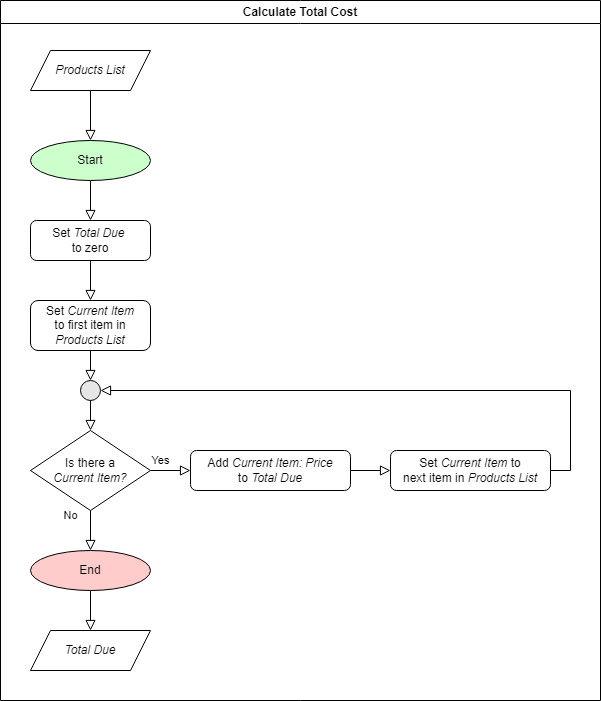

The diagram above was exported from draw.io. Its source (the exported page's mxGraphModel, read from the mxfile embedded in the PNG):
<mxGraphModel dx="2011" dy="2322" grid="1" gridSize="10" guides="1" tooltips="1" connect="1" arrows="1" fold="1" page="1" pageScale="1" pageWidth="827" pageHeight="1169" math="0" shadow="0">
  <root>
    <mxCell id="WIyWlLk6GJQsqaUBKTNV-0" />
    <mxCell id="WIyWlLk6GJQsqaUBKTNV-1" parent="WIyWlLk6GJQsqaUBKTNV-0" />
    <mxCell id="1ZZ9JVEzUdSkUFzOgpPH-23" value="Calculate Total Cost" style="swimlane;whiteSpace=wrap;html=1;" parent="WIyWlLk6GJQsqaUBKTNV-1" vertex="1">
      <mxGeometry x="-800" y="-1130" width="600" height="700" as="geometry" />
    </mxCell>
    <mxCell id="wXaQ89DoKQ5gEreFvlsR-0" value="Start" style="ellipse;whiteSpace=wrap;html=1;fillColor=#CCFFCC;" parent="1ZZ9JVEzUdSkUFzOgpPH-23" vertex="1">
      <mxGeometry x="30" y="140" width="120" height="40" as="geometry" />
    </mxCell>
    <mxCell id="wXaQ89DoKQ5gEreFvlsR-97" value="" style="rounded=0;html=1;jettySize=auto;orthogonalLoop=1;fontSize=11;endArrow=block;endFill=0;endSize=8;strokeWidth=1;shadow=0;labelBackgroundColor=none;edgeStyle=orthogonalEdgeStyle;fillColor=none;exitX=0.5;exitY=1;exitDx=0;exitDy=0;" parent="1ZZ9JVEzUdSkUFzOgpPH-23" source="wXaQ89DoKQ5gEreFvlsR-0" target="wXaQ89DoKQ5gEreFvlsR-100" edge="1">
      <mxGeometry relative="1" as="geometry">
        <mxPoint x="90" y="350" as="sourcePoint" />
        <mxPoint x="100" y="560" as="targetPoint" />
        <Array as="points" />
      </mxGeometry>
    </mxCell>
    <mxCell id="wXaQ89DoKQ5gEreFvlsR-100" value="Set&amp;nbsp;&lt;i&gt;Total Due&lt;/i&gt;&amp;nbsp;&lt;br&gt;to zero" style="rounded=1;whiteSpace=wrap;html=1;fontSize=12;glass=0;strokeWidth=1;shadow=0;" parent="1ZZ9JVEzUdSkUFzOgpPH-23" vertex="1">
      <mxGeometry x="30" y="220" width="120" height="40" as="geometry" />
    </mxCell>
    <mxCell id="1ZZ9JVEzUdSkUFzOgpPH-0" value="&lt;i&gt;Products List&lt;/i&gt;" style="shape=parallelogram;perimeter=parallelogramPerimeter;whiteSpace=wrap;html=1;fixedSize=1;" parent="1ZZ9JVEzUdSkUFzOgpPH-23" vertex="1">
      <mxGeometry x="30" y="50" width="120" height="40" as="geometry" />
    </mxCell>
    <mxCell id="1ZZ9JVEzUdSkUFzOgpPH-1" value="" style="rounded=0;html=1;jettySize=auto;orthogonalLoop=1;fontSize=11;endArrow=block;endFill=0;endSize=8;strokeWidth=1;shadow=0;labelBackgroundColor=none;edgeStyle=orthogonalEdgeStyle;fillColor=none;exitX=0.5;exitY=1;exitDx=0;exitDy=0;" parent="1ZZ9JVEzUdSkUFzOgpPH-23" source="1ZZ9JVEzUdSkUFzOgpPH-0" target="wXaQ89DoKQ5gEreFvlsR-0" edge="1">
      <mxGeometry relative="1" as="geometry">
        <mxPoint x="170" y="120" as="sourcePoint" />
        <mxPoint x="100" y="400" as="targetPoint" />
        <Array as="points" />
      </mxGeometry>
    </mxCell>
    <mxCell id="1ZZ9JVEzUdSkUFzOgpPH-2" value="Is there a &lt;br&gt;&lt;i&gt;Current Item?&lt;/i&gt;" style="rhombus;whiteSpace=wrap;html=1;" parent="1ZZ9JVEzUdSkUFzOgpPH-23" vertex="1">
      <mxGeometry x="30" y="430" width="120" height="80" as="geometry" />
    </mxCell>
    <mxCell id="1ZZ9JVEzUdSkUFzOgpPH-3" value="Yes" style="edgeStyle=orthogonalEdgeStyle;rounded=0;orthogonalLoop=1;jettySize=auto;html=1;endArrow=block;endFill=0;endSize=8;exitX=1;exitY=0.5;exitDx=0;exitDy=0;entryX=0;entryY=0.5;entryDx=0;entryDy=0;" parent="1ZZ9JVEzUdSkUFzOgpPH-23" source="1ZZ9JVEzUdSkUFzOgpPH-2" target="1ZZ9JVEzUdSkUFzOgpPH-10" edge="1">
      <mxGeometry x="-0.5" y="10" relative="1" as="geometry">
        <mxPoint x="-46" y="650" as="sourcePoint" />
        <mxPoint x="190" y="460" as="targetPoint" />
        <mxPoint as="offset" />
      </mxGeometry>
    </mxCell>
    <mxCell id="1ZZ9JVEzUdSkUFzOgpPH-4" value="No" style="edgeStyle=orthogonalEdgeStyle;rounded=0;orthogonalLoop=1;jettySize=auto;html=1;endArrow=block;endFill=0;endSize=8;exitX=0.5;exitY=1;exitDx=0;exitDy=0;entryX=0.5;entryY=0;entryDx=0;entryDy=0;" parent="1ZZ9JVEzUdSkUFzOgpPH-23" source="1ZZ9JVEzUdSkUFzOgpPH-2" target="wXaQ89DoKQ5gEreFvlsR-149" edge="1">
      <mxGeometry x="-0.7368" y="-20" relative="1" as="geometry">
        <mxPoint x="-19" y="280" as="sourcePoint" />
        <mxPoint x="90" y="550" as="targetPoint" />
        <mxPoint as="offset" />
      </mxGeometry>
    </mxCell>
    <mxCell id="1ZZ9JVEzUdSkUFzOgpPH-5" value="" style="ellipse;whiteSpace=wrap;html=1;aspect=fixed;fillColor=#E6E6E6;" parent="1ZZ9JVEzUdSkUFzOgpPH-23" vertex="1">
      <mxGeometry x="80" y="380" width="20" height="20" as="geometry" />
    </mxCell>
    <mxCell id="1ZZ9JVEzUdSkUFzOgpPH-6" value="" style="edgeStyle=orthogonalEdgeStyle;rounded=0;orthogonalLoop=1;jettySize=auto;html=1;endArrow=block;endFill=0;endSize=8;exitX=1;exitY=0.5;exitDx=0;exitDy=0;entryX=1;entryY=0.5;entryDx=0;entryDy=0;" parent="1ZZ9JVEzUdSkUFzOgpPH-23" source="1ZZ9JVEzUdSkUFzOgpPH-9" target="1ZZ9JVEzUdSkUFzOgpPH-5" edge="1">
      <mxGeometry relative="1" as="geometry">
        <mxPoint x="250" y="60" as="sourcePoint" />
        <mxPoint x="184" y="240" as="targetPoint" />
        <Array as="points">
          <mxPoint x="570" y="470" />
          <mxPoint x="570" y="390" />
        </Array>
      </mxGeometry>
    </mxCell>
    <mxCell id="1ZZ9JVEzUdSkUFzOgpPH-7" value="" style="edgeStyle=orthogonalEdgeStyle;rounded=0;orthogonalLoop=1;jettySize=auto;html=1;endArrow=block;endFill=0;endSize=8;exitX=0.5;exitY=1;exitDx=0;exitDy=0;entryX=0.5;entryY=0;entryDx=0;entryDy=0;" parent="1ZZ9JVEzUdSkUFzOgpPH-23" source="1ZZ9JVEzUdSkUFzOgpPH-5" target="1ZZ9JVEzUdSkUFzOgpPH-2" edge="1">
      <mxGeometry relative="1" as="geometry">
        <mxPoint x="-216" y="110" as="sourcePoint" />
        <mxPoint x="-240" y="170" as="targetPoint" />
      </mxGeometry>
    </mxCell>
    <mxCell id="1ZZ9JVEzUdSkUFzOgpPH-9" value="Set &lt;i&gt;Current Item&amp;nbsp;&lt;/i&gt;to &lt;br&gt;next item in&amp;nbsp;&lt;i&gt;Products&amp;nbsp;&lt;/i&gt;&lt;i&gt;List&lt;/i&gt;" style="rounded=1;whiteSpace=wrap;html=1;fontSize=12;glass=0;strokeWidth=1;shadow=0;" parent="1ZZ9JVEzUdSkUFzOgpPH-23" vertex="1">
      <mxGeometry x="390" y="450" width="160" height="40" as="geometry" />
    </mxCell>
    <mxCell id="1ZZ9JVEzUdSkUFzOgpPH-10" value="Add &lt;i&gt;Current Item: Price&lt;br&gt;&lt;/i&gt;to &lt;i&gt;Total Due&lt;/i&gt;" style="rounded=1;whiteSpace=wrap;html=1;fontSize=12;glass=0;strokeWidth=1;shadow=0;" parent="1ZZ9JVEzUdSkUFzOgpPH-23" vertex="1">
      <mxGeometry x="190" y="450" width="160" height="40" as="geometry" />
    </mxCell>
    <mxCell id="1ZZ9JVEzUdSkUFzOgpPH-11" style="edgeStyle=orthogonalEdgeStyle;rounded=0;orthogonalLoop=1;jettySize=auto;html=1;exitX=0.5;exitY=1;exitDx=0;exitDy=0;entryX=0.5;entryY=0;entryDx=0;entryDy=0;endArrow=block;endFill=0;endSize=8;" parent="1ZZ9JVEzUdSkUFzOgpPH-23" source="1ZZ9JVEzUdSkUFzOgpPH-12" target="1ZZ9JVEzUdSkUFzOgpPH-5" edge="1">
      <mxGeometry relative="1" as="geometry">
        <mxPoint x="520" y="340" as="sourcePoint" />
        <mxPoint x="80" y="390" as="targetPoint" />
      </mxGeometry>
    </mxCell>
    <mxCell id="1ZZ9JVEzUdSkUFzOgpPH-12" value="Set &lt;i&gt;Current Item&lt;br&gt;&lt;/i&gt;to first item in&lt;br&gt;&lt;i&gt;Products List&lt;/i&gt;" style="rounded=1;whiteSpace=wrap;html=1;fontSize=12;glass=0;strokeWidth=1;shadow=0;" parent="1ZZ9JVEzUdSkUFzOgpPH-23" vertex="1">
      <mxGeometry x="30" y="300" width="120" height="50" as="geometry" />
    </mxCell>
    <mxCell id="wXaQ89DoKQ5gEreFvlsR-96" value="" style="rounded=0;html=1;jettySize=auto;orthogonalLoop=1;fontSize=11;endArrow=block;endFill=0;endSize=8;strokeWidth=1;shadow=0;labelBackgroundColor=none;edgeStyle=orthogonalEdgeStyle;exitX=0.5;exitY=1;exitDx=0;exitDy=0;fillColor=none;entryX=0.5;entryY=0;entryDx=0;entryDy=0;" parent="1ZZ9JVEzUdSkUFzOgpPH-23" source="wXaQ89DoKQ5gEreFvlsR-100" target="1ZZ9JVEzUdSkUFzOgpPH-12" edge="1">
      <mxGeometry relative="1" as="geometry">
        <mxPoint x="110" y="360" as="sourcePoint" />
        <mxPoint x="90" y="290" as="targetPoint" />
        <Array as="points" />
      </mxGeometry>
    </mxCell>
    <mxCell id="1ZZ9JVEzUdSkUFzOgpPH-16" value="" style="rounded=0;html=1;jettySize=auto;orthogonalLoop=1;fontSize=11;endArrow=block;endFill=0;endSize=8;strokeWidth=1;shadow=0;labelBackgroundColor=none;edgeStyle=orthogonalEdgeStyle;entryX=0;entryY=0.5;entryDx=0;entryDy=0;exitX=1;exitY=0.5;exitDx=0;exitDy=0;" parent="1ZZ9JVEzUdSkUFzOgpPH-23" source="1ZZ9JVEzUdSkUFzOgpPH-10" target="1ZZ9JVEzUdSkUFzOgpPH-9" edge="1">
      <mxGeometry relative="1" as="geometry">
        <mxPoint x="290" y="540" as="targetPoint" />
        <mxPoint x="280" y="570" as="sourcePoint" />
      </mxGeometry>
    </mxCell>
    <mxCell id="wXaQ89DoKQ5gEreFvlsR-149" value="End" style="ellipse;whiteSpace=wrap;html=1;fillColor=#FFCCCC;" parent="1ZZ9JVEzUdSkUFzOgpPH-23" vertex="1">
      <mxGeometry x="30" y="550" width="120" height="40" as="geometry" />
    </mxCell>
    <mxCell id="1ZZ9JVEzUdSkUFzOgpPH-20" value="" style="rounded=0;html=1;jettySize=auto;orthogonalLoop=1;fontSize=11;endArrow=block;endFill=0;endSize=8;strokeWidth=1;shadow=0;labelBackgroundColor=none;edgeStyle=orthogonalEdgeStyle;exitX=0.5;exitY=1;exitDx=0;exitDy=0;fillColor=none;entryX=0.5;entryY=0;entryDx=0;entryDy=0;" parent="1ZZ9JVEzUdSkUFzOgpPH-23" source="wXaQ89DoKQ5gEreFvlsR-149" target="1ZZ9JVEzUdSkUFzOgpPH-19" edge="1">
      <mxGeometry relative="1" as="geometry">
        <mxPoint x="540" y="270" as="sourcePoint" />
        <mxPoint x="540" y="310" as="targetPoint" />
        <Array as="points" />
      </mxGeometry>
    </mxCell>
    <mxCell id="1ZZ9JVEzUdSkUFzOgpPH-19" value="&lt;i&gt;Total Due&lt;/i&gt;" style="shape=parallelogram;perimeter=parallelogramPerimeter;whiteSpace=wrap;html=1;fixedSize=1;" parent="1ZZ9JVEzUdSkUFzOgpPH-23" vertex="1">
      <mxGeometry x="30" y="630" width="120" height="40" as="geometry" />
    </mxCell>
  </root>
</mxGraphModel>